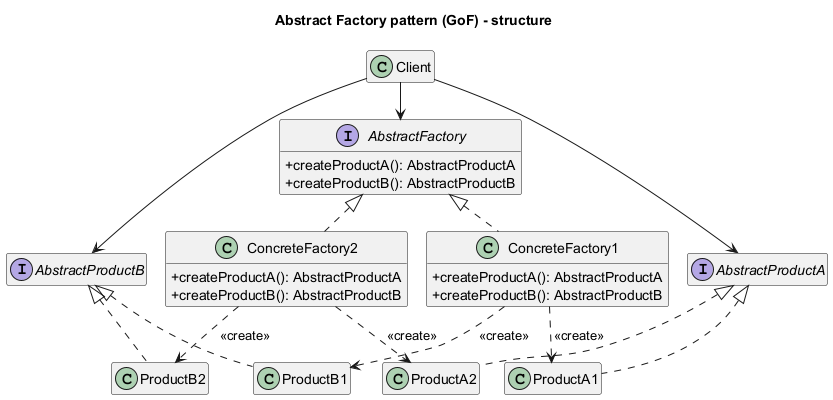

The diagram above was rendered by PlantUML. Its source (embedded in the PNG):
@startuml 03-abstract-factory-gof
!pragma layout smetana
title Abstract Factory pattern (GoF) - structure
hide empty members
skinparam classAttributeIconSize 0

class Client
interface AbstractFactory {
  +createProductA(): AbstractProductA
  +createProductB(): AbstractProductB
}
class ConcreteFactory1 {
  +createProductA(): AbstractProductA
  +createProductB(): AbstractProductB
}
class ConcreteFactory2 {
  +createProductA(): AbstractProductA
  +createProductB(): AbstractProductB
}
interface AbstractProductA
interface AbstractProductB
class ProductA1
class ProductA2
class ProductB1
class ProductB2

Client --> AbstractFactory
Client --> AbstractProductA
Client --> AbstractProductB
AbstractFactory <|.. ConcreteFactory1
AbstractFactory <|.. ConcreteFactory2
AbstractProductA <|.. ProductA1
AbstractProductA <|.. ProductA2
AbstractProductB <|.. ProductB1
AbstractProductB <|.. ProductB2
ConcreteFactory1 ..> ProductA1 : <<create>>
ConcreteFactory1 ..> ProductB1 : <<create>>
ConcreteFactory2 ..> ProductA2 : <<create>>
ConcreteFactory2 ..> ProductB2 : <<create>>
@enduml